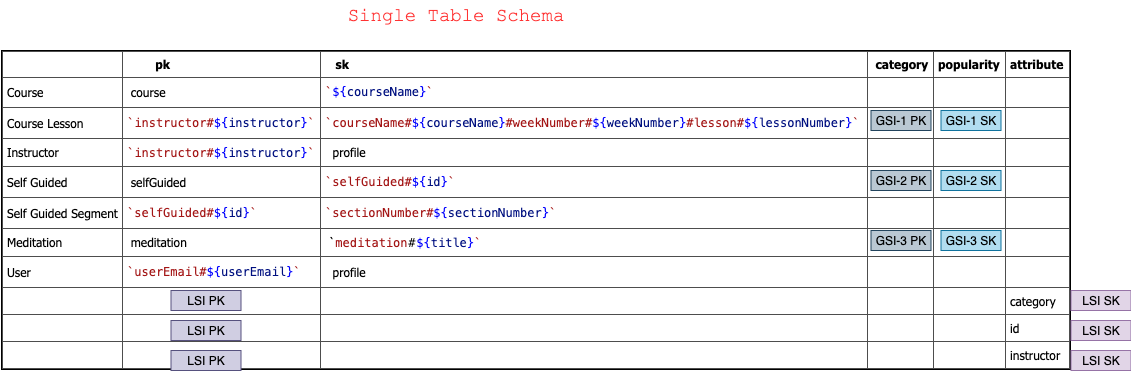

The diagram above was exported from draw.io. Its source (the exported page's mxGraphModel, read from the mxfile embedded in the PNG):
<mxGraphModel dx="2923.5" dy="1841" grid="1" gridSize="10" guides="0" tooltips="1" connect="0" arrows="0" fold="1" page="1" pageScale="1.5" pageWidth="1169" pageHeight="826" background="#ffffff" math="0" shadow="0">
  <root>
    <mxCell id="0" />
    <mxCell id="1" parent="0" />
    <mxCell id="2" value="&lt;table border=&quot;1&quot; width=&quot;100%&quot; cellpadding=&quot;4&quot; style=&quot;width: 100% ; height: 100% ; border-collapse: collapse ; border: 1px solid rgb(77 , 77 , 77)&quot;&gt;&lt;tbody&gt;&lt;tr&gt;&lt;td&gt;&lt;br&gt;&lt;/td&gt;&lt;th align=&quot;left&quot;&gt;&amp;nbsp; &amp;nbsp; &amp;nbsp; &amp;nbsp; pk&lt;/th&gt;&lt;th align=&quot;left&quot;&gt;&amp;nbsp; &amp;nbsp;sk&lt;/th&gt;&lt;th align=&quot;left&quot;&gt;&amp;nbsp;category&lt;/th&gt;&lt;td&gt;&lt;b&gt;popularity&lt;/b&gt;&lt;/td&gt;&lt;td&gt;&lt;b&gt;attribute&lt;/b&gt;&lt;/td&gt;&lt;/tr&gt;&lt;tr&gt;&lt;td&gt;Course&lt;/td&gt;&lt;td&gt;&amp;nbsp;course&lt;/td&gt;&lt;td&gt;&lt;div style=&quot;background-color: rgb(255 , 255 , 255) ; font-family: &amp;#34;menlo&amp;#34; , &amp;#34;monaco&amp;#34; , &amp;#34;courier new&amp;#34; , monospace ; line-height: 18px&quot;&gt;&lt;span style=&quot;color: #a31515&quot;&gt;`&lt;/span&gt;&lt;span style=&quot;color: #0000ff&quot;&gt;${&lt;/span&gt;&lt;span style=&quot;color: #001080&quot;&gt;courseName&lt;/span&gt;&lt;span style=&quot;color: #0000ff&quot;&gt;}&lt;/span&gt;&lt;span style=&quot;color: #a31515&quot;&gt;`&lt;/span&gt;&lt;/div&gt;&lt;/td&gt;&lt;td&gt;&lt;br&gt;&lt;/td&gt;&lt;td&gt;&lt;br&gt;&lt;/td&gt;&lt;td&gt;&lt;br&gt;&lt;/td&gt;&lt;/tr&gt;&lt;tr&gt;&lt;td&gt;Course Lesson&lt;/td&gt;&lt;td&gt;&lt;div style=&quot;background-color: rgb(255 , 255 , 255) ; font-family: &amp;#34;menlo&amp;#34; , &amp;#34;monaco&amp;#34; , &amp;#34;courier new&amp;#34; , monospace ; line-height: 18px&quot;&gt;&lt;span style=&quot;color: #a31515&quot;&gt;`instructor#&lt;/span&gt;&lt;span style=&quot;color: #0000ff&quot;&gt;${&lt;/span&gt;&lt;span style=&quot;color: #001080&quot;&gt;instructor&lt;/span&gt;&lt;span style=&quot;color: #0000ff&quot;&gt;}&lt;/span&gt;&lt;span style=&quot;color: #a31515&quot;&gt;`&lt;/span&gt;&lt;/div&gt;&lt;/td&gt;&lt;td&gt;&lt;div style=&quot;background-color: rgb(255 , 255 , 255) ; font-family: &amp;#34;menlo&amp;#34; , &amp;#34;monaco&amp;#34; , &amp;#34;courier new&amp;#34; , monospace ; line-height: 18px&quot;&gt;&lt;span style=&quot;color: #a31515&quot;&gt;`courseName#&lt;/span&gt;&lt;span style=&quot;color: #0000ff&quot;&gt;${&lt;/span&gt;&lt;span style=&quot;color: #001080&quot;&gt;courseName&lt;/span&gt;&lt;span style=&quot;color: #0000ff&quot;&gt;}&lt;/span&gt;&lt;span style=&quot;color: #a31515&quot;&gt;#weekNumber#&lt;/span&gt;&lt;span style=&quot;color: #0000ff&quot;&gt;${&lt;/span&gt;&lt;span style=&quot;color: #001080&quot;&gt;weekNumber&lt;/span&gt;&lt;span style=&quot;color: #0000ff&quot;&gt;}&lt;/span&gt;&lt;span style=&quot;color: #a31515&quot;&gt;#lesson#&lt;/span&gt;&lt;span style=&quot;color: #0000ff&quot;&gt;${&lt;/span&gt;&lt;span style=&quot;color: #001080&quot;&gt;lessonNumber&lt;/span&gt;&lt;span style=&quot;color: #0000ff&quot;&gt;}&lt;/span&gt;&lt;span style=&quot;color: #a31515&quot;&gt;`&lt;/span&gt;&lt;/div&gt;&lt;/td&gt;&lt;td&gt;&lt;br&gt;&lt;/td&gt;&lt;td&gt;&lt;br&gt;&lt;/td&gt;&lt;td&gt;&lt;br&gt;&lt;/td&gt;&lt;/tr&gt;&lt;tr&gt;&lt;td&gt;Instructor&lt;/td&gt;&lt;td&gt;&lt;span style=&quot;font-family: &amp;#34;menlo&amp;#34; , &amp;#34;monaco&amp;#34; , &amp;#34;courier new&amp;#34; , monospace ; color: rgb(163 , 21 , 21)&quot;&gt;`instructor#&lt;/span&gt;&lt;span style=&quot;font-family: &amp;#34;menlo&amp;#34; , &amp;#34;monaco&amp;#34; , &amp;#34;courier new&amp;#34; , monospace ; color: rgb(0 , 0 , 255)&quot;&gt;${&lt;/span&gt;&lt;span style=&quot;font-family: &amp;#34;menlo&amp;#34; , &amp;#34;monaco&amp;#34; , &amp;#34;courier new&amp;#34; , monospace ; color: rgb(0 , 16 , 128)&quot;&gt;instructor&lt;/span&gt;&lt;span style=&quot;font-family: &amp;#34;menlo&amp;#34; , &amp;#34;monaco&amp;#34; , &amp;#34;courier new&amp;#34; , monospace ; color: rgb(0 , 0 , 255)&quot;&gt;}&lt;/span&gt;&lt;span style=&quot;font-family: &amp;#34;menlo&amp;#34; , &amp;#34;monaco&amp;#34; , &amp;#34;courier new&amp;#34; , monospace ; color: rgb(163 , 21 , 21)&quot;&gt;`&lt;/span&gt;&lt;br&gt;&lt;/td&gt;&lt;td&gt;&amp;nbsp; profile&lt;/td&gt;&lt;td&gt;&lt;br&gt;&lt;/td&gt;&lt;td&gt;&lt;br&gt;&lt;/td&gt;&lt;td&gt;&lt;br&gt;&lt;/td&gt;&lt;/tr&gt;&lt;tr&gt;&lt;td&gt;Self Guided&lt;/td&gt;&lt;td&gt;&lt;font&gt;&amp;nbsp;selfGuided&lt;/font&gt;&lt;/td&gt;&lt;td&gt;&lt;div style=&quot;background-color: rgb(255 , 255 , 255) ; font-family: &amp;#34;menlo&amp;#34; , &amp;#34;monaco&amp;#34; , &amp;#34;courier new&amp;#34; , monospace ; line-height: 18px&quot;&gt;&lt;span style=&quot;color: #a31515&quot;&gt;`selfGuided#&lt;/span&gt;&lt;span style=&quot;color: #0000ff&quot;&gt;${&lt;/span&gt;&lt;span style=&quot;color: #001080&quot;&gt;id&lt;/span&gt;&lt;span style=&quot;color: #0000ff&quot;&gt;}&lt;/span&gt;&lt;span style=&quot;color: #a31515&quot;&gt;`&lt;/span&gt;&lt;/div&gt;&lt;/td&gt;&lt;td&gt;&lt;br&gt;&lt;/td&gt;&lt;td&gt;&lt;br&gt;&lt;/td&gt;&lt;td&gt;&lt;br&gt;&lt;/td&gt;&lt;/tr&gt;&lt;tr&gt;&lt;td&gt;Self Guided Segment&lt;/td&gt;&lt;td&gt;&lt;div style=&quot;background-color: rgb(255 , 255 , 255) ; font-family: &amp;#34;menlo&amp;#34; , &amp;#34;monaco&amp;#34; , &amp;#34;courier new&amp;#34; , monospace ; line-height: 18px&quot;&gt;&lt;span style=&quot;color: #a31515&quot;&gt;`selfGuided#&lt;/span&gt;&lt;span style=&quot;color: #0000ff&quot;&gt;${&lt;/span&gt;&lt;span style=&quot;color: #001080&quot;&gt;id&lt;/span&gt;&lt;span style=&quot;color: #0000ff&quot;&gt;}&lt;/span&gt;&lt;span style=&quot;color: #a31515&quot;&gt;`&lt;/span&gt;&lt;/div&gt;&lt;/td&gt;&lt;td&gt;&lt;div style=&quot;background-color: rgb(255 , 255 , 255) ; font-family: &amp;#34;menlo&amp;#34; , &amp;#34;monaco&amp;#34; , &amp;#34;courier new&amp;#34; , monospace ; line-height: 18px&quot;&gt;&lt;span style=&quot;color: #a31515&quot;&gt;`sectionNumber#&lt;/span&gt;&lt;span style=&quot;color: #0000ff&quot;&gt;${&lt;/span&gt;&lt;span style=&quot;color: #001080&quot;&gt;sectionNumber&lt;/span&gt;&lt;span style=&quot;color: #0000ff&quot;&gt;}&lt;/span&gt;&lt;span style=&quot;color: #a31515&quot;&gt;`&lt;/span&gt;&lt;/div&gt;&lt;/td&gt;&lt;td&gt;&lt;br&gt;&lt;/td&gt;&lt;td&gt;&lt;br&gt;&lt;/td&gt;&lt;td&gt;&lt;br&gt;&lt;/td&gt;&lt;/tr&gt;&lt;tr&gt;&lt;td&gt;Meditation&lt;/td&gt;&lt;td&gt;&amp;nbsp;meditation&lt;/td&gt;&lt;td&gt;&amp;nbsp;`&lt;span style=&quot;color: rgb(163 , 21 , 21) ; font-family: &amp;#34;menlo&amp;#34; , &amp;#34;monaco&amp;#34; , &amp;#34;courier new&amp;#34; , monospace ; background-color: rgb(255 , 255 , 255)&quot;&gt;meditation&lt;/span&gt;#&lt;span style=&quot;font-family: &amp;#34;menlo&amp;#34; , &amp;#34;monaco&amp;#34; , &amp;#34;courier new&amp;#34; , monospace ; color: rgb(0 , 0 , 255)&quot;&gt;${&lt;/span&gt;&lt;span style=&quot;font-family: &amp;#34;menlo&amp;#34; , &amp;#34;monaco&amp;#34; , &amp;#34;courier new&amp;#34; , monospace ; color: rgb(0 , 16 , 128)&quot;&gt;title&lt;/span&gt;&lt;span style=&quot;font-family: &amp;#34;menlo&amp;#34; , &amp;#34;monaco&amp;#34; , &amp;#34;courier new&amp;#34; , monospace ; color: rgb(0 , 0 , 255)&quot;&gt;}&lt;/span&gt;&lt;span style=&quot;font-family: &amp;#34;menlo&amp;#34; , &amp;#34;monaco&amp;#34; , &amp;#34;courier new&amp;#34; , monospace ; color: rgb(163 , 21 , 21)&quot;&gt;`&lt;/span&gt;&lt;/td&gt;&lt;td&gt;&lt;br&gt;&lt;/td&gt;&lt;td&gt;&lt;br&gt;&lt;/td&gt;&lt;td&gt;&lt;br&gt;&lt;/td&gt;&lt;/tr&gt;&lt;tr&gt;&lt;td&gt;User&lt;/td&gt;&lt;td&gt;&lt;div style=&quot;background-color: rgb(255 , 255 , 255) ; font-family: &amp;#34;menlo&amp;#34; , &amp;#34;monaco&amp;#34; , &amp;#34;courier new&amp;#34; , monospace ; line-height: 18px&quot;&gt;&lt;span style=&quot;color: #a31515&quot;&gt;`userEmail#&lt;/span&gt;&lt;span style=&quot;color: #0000ff&quot;&gt;${&lt;/span&gt;&lt;span style=&quot;color: #001080&quot;&gt;userEmail&lt;/span&gt;&lt;span style=&quot;color: #0000ff&quot;&gt;}&lt;/span&gt;&lt;span style=&quot;color: #a31515&quot;&gt;`&lt;/span&gt;&lt;/div&gt;&lt;/td&gt;&lt;td&gt;&amp;nbsp; profile&lt;/td&gt;&lt;td&gt;&lt;br&gt;&lt;/td&gt;&lt;td&gt;&lt;br&gt;&lt;/td&gt;&lt;td&gt;&lt;br&gt;&lt;/td&gt;&lt;/tr&gt;&lt;tr&gt;&lt;td&gt;&lt;br&gt;&lt;/td&gt;&lt;td&gt;&lt;br&gt;&lt;/td&gt;&lt;td&gt;&lt;br&gt;&lt;/td&gt;&lt;td&gt;&lt;br&gt;&lt;/td&gt;&lt;td&gt;&lt;br&gt;&lt;/td&gt;&lt;td&gt;category&lt;/td&gt;&lt;/tr&gt;&lt;tr&gt;&lt;td&gt;&lt;br&gt;&lt;/td&gt;&lt;td&gt;&lt;br&gt;&lt;/td&gt;&lt;td&gt;&lt;br&gt;&lt;/td&gt;&lt;td&gt;&lt;br&gt;&lt;/td&gt;&lt;td&gt;&lt;br&gt;&lt;/td&gt;&lt;td&gt;id&lt;/td&gt;&lt;/tr&gt;&lt;tr&gt;&lt;td&gt;&lt;br&gt;&lt;/td&gt;&lt;td&gt;&lt;br&gt;&lt;/td&gt;&lt;td&gt;&lt;br&gt;&lt;/td&gt;&lt;td&gt;&lt;br&gt;&lt;/td&gt;&lt;td&gt;&lt;br&gt;&lt;/td&gt;&lt;td&gt;instructor&lt;/td&gt;&lt;/tr&gt;&lt;/tbody&gt;&lt;/table&gt;" style="text;html=1;overflow=fill;rounded=1;fillColor=none;labelBackgroundColor=none;labelBorderColor=#000000;spacingTop=1;fontFamily=Tahoma;glass=1;rotation=0;arcSize=8;" vertex="1" parent="1">
      <mxGeometry x="-1040" y="-420" width="1070" height="320" as="geometry" />
    </mxCell>
    <mxCell id="3" value="GSI-3 PK" style="text;html=1;fillColor=#bac8d3;align=center;verticalAlign=middle;whiteSpace=wrap;rounded=0;strokeColor=#23445d;" vertex="1" parent="1">
      <mxGeometry x="-170" y="-240" width="60" height="20" as="geometry" />
    </mxCell>
    <mxCell id="4" value="GSI-2 PK" style="text;html=1;fillColor=#bac8d3;align=center;verticalAlign=middle;whiteSpace=wrap;rounded=0;strokeColor=#23445d;" vertex="1" parent="1">
      <mxGeometry x="-170" y="-300" width="60" height="20" as="geometry" />
    </mxCell>
    <mxCell id="5" value="GSI-1 PK" style="text;html=1;fillColor=#bac8d3;align=center;verticalAlign=middle;whiteSpace=wrap;rounded=0;strokeColor=#23445d;" vertex="1" parent="1">
      <mxGeometry x="-170" y="-360" width="60" height="20" as="geometry" />
    </mxCell>
    <mxCell id="6" value="LSI PK" style="text;html=1;fillColor=#d0cee2;align=center;verticalAlign=middle;whiteSpace=wrap;rounded=0;strokeColor=#56517e;" vertex="1" parent="1">
      <mxGeometry x="-870" y="-180" width="70" height="20" as="geometry" />
    </mxCell>
    <mxCell id="7" value="GSI-1 SK" style="text;html=1;fillColor=#b1ddf0;align=center;verticalAlign=middle;whiteSpace=wrap;rounded=0;strokeColor=#10739e;" vertex="1" parent="1">
      <mxGeometry x="-100" y="-360" width="60" height="20" as="geometry" />
    </mxCell>
    <mxCell id="8" value="GSI-2 SK" style="text;html=1;fillColor=#b1ddf0;align=center;verticalAlign=middle;whiteSpace=wrap;rounded=0;strokeColor=#10739e;" vertex="1" parent="1">
      <mxGeometry x="-100" y="-300" width="60" height="20" as="geometry" />
    </mxCell>
    <mxCell id="9" value="GSI-3 SK" style="text;html=1;fillColor=#b1ddf0;align=center;verticalAlign=middle;whiteSpace=wrap;rounded=0;strokeColor=#10739e;" vertex="1" parent="1">
      <mxGeometry x="-100" y="-240" width="60" height="20" as="geometry" />
    </mxCell>
    <mxCell id="10" value="LSI SK" style="text;html=1;fillColor=#e1d5e7;align=center;verticalAlign=middle;whiteSpace=wrap;rounded=0;strokeColor=#9673a6;" vertex="1" parent="1">
      <mxGeometry x="30" y="-120" width="60" height="20" as="geometry" />
    </mxCell>
    <mxCell id="11" value="LSI SK" style="text;html=1;fillColor=#e1d5e7;align=center;verticalAlign=middle;whiteSpace=wrap;rounded=0;strokeColor=#9673a6;" vertex="1" parent="1">
      <mxGeometry x="30" y="-180" width="60" height="20" as="geometry" />
    </mxCell>
    <mxCell id="12" value="LSI SK" style="text;html=1;fillColor=#e1d5e7;align=center;verticalAlign=middle;whiteSpace=wrap;rounded=0;strokeColor=#9673a6;" vertex="1" parent="1">
      <mxGeometry x="30" y="-150" width="60" height="20" as="geometry" />
    </mxCell>
    <mxCell id="13" value="LSI PK" style="text;html=1;fillColor=#d0cee2;align=center;verticalAlign=middle;whiteSpace=wrap;rounded=0;strokeColor=#56517e;" vertex="1" parent="1">
      <mxGeometry x="-870" y="-150" width="70" height="20" as="geometry" />
    </mxCell>
    <mxCell id="14" value="LSI PK" style="text;html=1;fillColor=#d0cee2;align=center;verticalAlign=middle;whiteSpace=wrap;rounded=0;strokeColor=#56517e;" vertex="1" parent="1">
      <mxGeometry x="-870" y="-120" width="70" height="20" as="geometry" />
    </mxCell>
    <mxCell id="15" value="Text" style="text;html=1;strokeColor=none;fillColor=none;align=center;verticalAlign=middle;whiteSpace=wrap;rounded=0;glass=1;labelBackgroundColor=none;fontFamily=Tahoma;fontColor=#FFFFFF;" vertex="1" parent="1">
      <mxGeometry x="-490" y="-270" width="40" height="20" as="geometry" />
    </mxCell>
    <mxCell id="16" value="&lt;font style=&quot;font-size: 19px&quot; face=&quot;Courier New&quot; color=&quot;#ff3333&quot;&gt;Single Table Schema&lt;/font&gt;" style="text;html=1;strokeColor=none;fillColor=none;align=center;verticalAlign=middle;whiteSpace=wrap;rounded=0;glass=1;labelBackgroundColor=none;fontFamily=Tahoma;fontColor=#FFFFFF;" vertex="1" parent="1">
      <mxGeometry x="-770" y="-470" width="370" height="30" as="geometry" />
    </mxCell>
  </root>
</mxGraphModel>